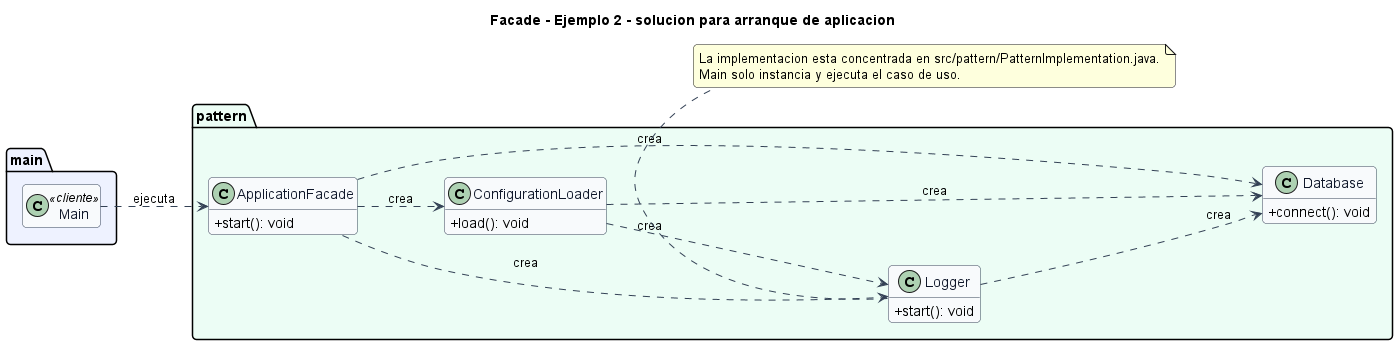

The diagram above was rendered by PlantUML. Its source (embedded in the PNG):
@startuml
title Facade - Ejemplo 2 - solucion para arranque de aplicacion
left to right direction
skinparam backgroundColor #FFFFFF
skinparam shadowing false
skinparam roundcorner 8
skinparam classAttributeIconSize 0
skinparam class {
  BackgroundColor #F8FAFC
  BorderColor #334155
  ArrowColor #334155
  FontColor #0F172A
}
hide empty members

package "main" #EEF2FF {
  class Main <<cliente>>
}

package "pattern" #ECFDF5 {
  class ApplicationFacade {
    +start(): void
  }
  class ConfigurationLoader {
    +load(): void
  }
  class Database {
    +connect(): void
  }
  class Logger {
    +start(): void
  }
}

ApplicationFacade ..> Database : crea
ApplicationFacade ..> ConfigurationLoader : crea
ApplicationFacade ..> Logger : crea
ConfigurationLoader ..> Database : crea
ConfigurationLoader ..> Logger : crea
Logger ..> Database : crea
Main ..> ApplicationFacade : ejecuta

note bottom
La implementacion esta concentrada en src/pattern/PatternImplementation.java.
Main solo instancia y ejecuta el caso de uso.
end note
@enduml